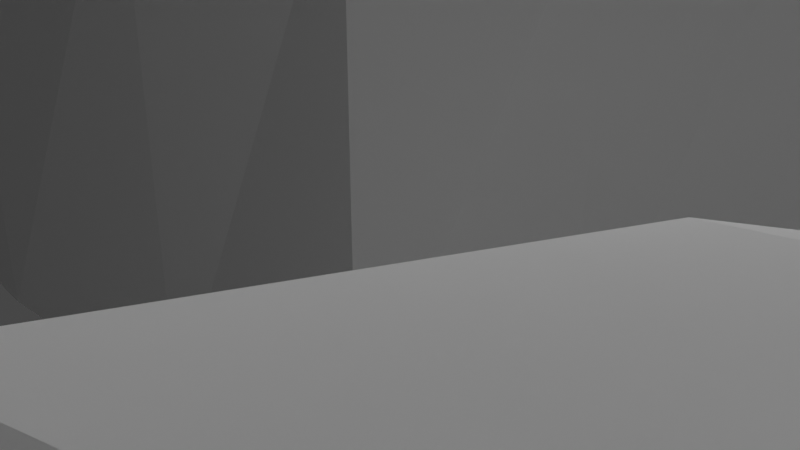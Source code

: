 # Source: 3.blend  (saved by Blender 2.93.21; exported with 4.5.12 LTS)
import bpy
from mathutils import Matrix  # noqa: F401  (used for matrix-valued properties, if any)

bpy.ops.wm.read_factory_settings(use_empty=True)
scene = bpy.context.scene
scene.name = 'Scene'

# ---- collections
col_collection = bpy.data.collections.new('Collection'); scene.collection.children.link(col_collection)

# ---- world
world_world = bpy.data.worlds.new('World'); scene.world = world_world
world_world.use_nodes = True; world_world.node_tree.nodes.clear()
_N = world_world.node_tree.nodes; _L = world_world.node_tree.links
n0 = _N.new('ShaderNodeOutputWorld'); n0.name = 'World Output'; n0.location = (300, 300)
n1 = _N.new('ShaderNodeBackground'); n1.name = 'Background'; n1.location = (10, 300)
n1.inputs[0].default_value = (0.05088, 0.05088, 0.05088, 1.0)
_L.new(n1.outputs[0], n0.inputs[0])
n0.is_active_output = True
world_world.color = (0.05088, 0.05088, 0.05088)
world_world.use_sun_shadow = False
world_world.sun_shadow_jitter_overblur = 0.0

# ---- cameras
cam_camera = bpy.data.cameras.new('Camera')
cam_camera.clip_end = 100.0
cam_camera.ortho_scale = 7.314

# ---- lights
light_light = bpy.data.lights.new('Light', 'POINT')
light_light.transmission_factor = 0.0
light_light.energy = 1000.0
light_light.shadow_soft_size = 0.1
light_light.shadow_maximum_resolution = 0.006
light_light.use_absolute_resolution = True

# ---- meshes
me_plane = bpy.data.meshes.new('Plane')
me_plane.from_pydata([(-3.486, -3.396, 0.8899), (3.407, -3.543, 0.8544), (-3.374, 3.645, 0.8687), (3.518, 3.616, 0.7604), (1.806, -3.762, 0.4813), (1.917, 3.672, 0.7158), (-2.065, 4.106, 0.5353), (-1.963, -3.768, 0.5174), (0.1873, -4.086, 0.7541), (0.04557, 4.054, 0.6361), (-4.087, 1.889, 0.5804), (4.108, 2.027, 0.3885), (2.114, 2.001, 0.0229), (-1.969, 2.049, 0.04031), (-0.05057, 2.09, -0.00964), (-3.978, -1.995, 0.4626), (3.676, -1.983, 0.4994), (2.212, -2.021, 0.1294), (-2.045, -1.903, 0.03548), (-0.09619, -2.099, -0.04474), (4.369, -0.08472, 0.6046), (1.834, -0.02777, -0.1212), (-2.132, 0.07759, 0.03633), (0.1706, -0.03916, -0.008008), (-4.146, -0.05566, 0.6804), (7.048, 2.129, 0.6181), (6.994, 0.2733, 0.5317), (9.784, 2.097, 0.594), (9.965, -0.2658, 0.4827), (12.01, 2.043, 0.5454), (11.8, -0.1381, 0.6592), (9.857, -3.079, 0.5434), (11.78, -2.788, 0.5156), (9.91, -4.607, 0.5195), (12.11, -5.063, 0.4556), (9.922, -11.78, 0.5019), (12.03, -12.17, 0.6507), (6.304, -5.444, 0.6226), (6.409, -11.55, 0.8166), (15.5, -5.54, 0.9017), (15.21, -11.26, 0.9451), (14.01, -5.197, 0.6593), (13.92, -11.89, 0.3963), (8.097, -11.67, 0.6618), (8.097, -5.28, 0.6352), (12.14, -8.647, 0.04563), (9.879, -8.379, -0.09079), (5.8, -8.492, 0.6597), (16.1, -8.657, 0.4513), (14.16, -8.51, 0.0305), (7.99, -8.606, 0.00605), (9.975, -10.35, 0.1079), (6.278, -10.24, 0.4964), (7.987, -10.26, -0.07474), (12.04, -10.17, -0.1069), (15.67, -10.42, 0.6251), (13.97, -10.28, -0.02568), (12.01, -6.643, 0.0663), (16.03, -6.685, 0.487), (14.0, -6.8, -0.1328), (9.952, -6.923, -0.08061), (6.345, -6.765, 0.6984), (7.95, -6.661, -0.1323), (10.38, 3.895, 0.4487), (11.91, 3.544, 0.7146), (10.24, 5.094, 0.6852), (11.84, 4.31, 0.5271), (10.95, 6.132, 0.5009), (11.9, 4.988, 0.6696), (11.75, 6.767, 0.739), (12.44, 5.173, 0.5722), (12.99, 6.69, 0.5108), (13.39, 5.302, 0.7043), (15.04, 6.986, 0.6236), (14.96, 5.15, 0.6257), (18.04, -8.243, 0.5204), (17.56, -7.043, 0.5276), (19.11, -8.234, 0.7178), (18.51, -6.927, 0.5533), (20.09, -7.661, 0.5961), (19.04, -6.92, 0.504), (20.3, -7.016, 0.5255), (19.41, -5.989, 0.6664), (20.78, -5.771, 0.608), (19.16, -5.56, 0.5462), (20.6, -4.156, 0.6661), (19.51, -3.724, 0.5399), (17.24, 6.829, 0.5866), (17.15, 5.273, 0.6135), (18.26, 6.977, 0.585), (17.86, 5.201, 0.6424), (21.11, -0.907, 0.4789), (19.22, -1.2, 0.6144), (19.17, 6.639, 0.5625), (18.62, 5.29, 0.625), (20.24, 6.24, 0.6437), (19.13, 5.007, 0.5136), (20.55, 5.012, 0.6), (19.22, 4.385, 0.6574), (20.79, 4.024, 0.3172), (19.29, 3.49, 0.7107), (20.7, 2.241, 0.9925), (19.43, 2.303, 0.7089), (21.14, 0.7169, 0.5379), (19.29, 0.6407, 0.8195), (24.01, -0.7066, 0.4957), (23.89, 0.8146, 0.7855), (26.9, -1.231, 0.5275), (26.88, 0.7371, 0.529), (28.95, -1.037, 0.4366), (29.21, 0.9063, 0.6471), (27.34, -2.836, 0.6932), (28.49, -2.871, 0.6619), (27.1, -4.283, 0.6146), (28.34, -4.389, 0.8953), (32.07, -1.268, 0.4296), (32.06, 1.307, 0.4943), (42.35, -1.132, 0.5549), (41.99, 1.028, 0.701), (32.61, 3.46, 0.7428), (41.79, 3.331, 0.88), (32.4, -3.316, 0.8922), (41.35, -3.345, 0.9683), (37.05, 1.1, -0.09632), (37.15, -1.255, 0.1061), (37.01, 3.805, 0.6147), (36.91, -4.568, 0.5012), (34.45, 1.18, 0.02913), (34.7, 3.889, 0.5559), (34.42, -1.167, -0.1001), (34.73, -4.138, 0.6129), (39.57, -1.123, 0.00498), (39.55, -4.181, 0.3519), (39.57, 1.164, -0.07836), (39.56, 4.047, 0.592), (37.23, -6.808, 0.5732), (39.27, -6.669, 0.6663), (37.39, -7.055, 0.5449), (39.19, -7.195, 0.6551), (37.14, -7.79, 0.6184), (39.28, -8.059, 0.533), (37.46, -8.339, 0.5823), (39.1, -9.385, 0.6731), (37.18, -9.122, 0.6875), (38.46, -10.33, 0.6096), (36.18, -9.606, 0.5298), (37.1, -11.42, 0.6353), (34.94, -9.68, 0.7547), (35.42, -11.51, 0.4514), (33.54, -9.335, 0.5775), (33.84, -11.33, 0.6931), (30.25, -9.225, 0.6248), (30.26, -11.13, 0.5299), (28.06, -9.268, 0.5932), (28.4, -11.27, 0.5849), (26.17, -9.581, 0.6536), (27.28, -11.1, 0.6315), (24.99, -10.01, 0.6013), (26.25, -11.41, 0.5524), (24.03, -10.88, 0.5009), (25.96, -11.91, 0.7147), (23.82, -11.98, 0.7462), (25.53, -12.45, 0.5223), (23.08, -12.88, 0.39), (26.35, -13.08, 0.5358), (23.89, -19.89, 0.5417), (25.94, -19.9, 0.6554), (28.84, -13.49, 0.9766), (28.52, -19.18, 0.9384), (20.68, -13.5, 0.7048), (21.02, -19.47, 0.9291), (25.93, -16.53, -0.03575), (23.69, -16.41, 0.1029), (29.59, -16.41, 0.7104), (20.17, -16.42, 0.583), (21.9, -19.85, 0.716), (21.92, -13.14, 0.7536), (21.87, -16.51, -0.00966), (27.43, -13.44, 0.5105), (27.5, -19.91, 0.7177), (27.43, -16.47, 0.04857), (26.0, -14.76, 0.04587), (29.0, -14.86, 0.5829), (23.38, -14.7, -0.0281), (20.36, -14.82, 0.6383), (22.0, -14.76, -0.05139), (27.66, -14.63, -0.001223), (23.65, -18.27, -0.06), (20.57, -18.27, 0.4885), (25.84, -18.27, 0.0911), (29.07, -18.27, 0.6114), (22.01, -18.27, -0.08153), (27.67, -18.19, -0.1533), (-4.025, -1.996, 4.525), (-3.556, -3.45, 4.203), (2.041, -3.902, 4.342), (3.306, -3.469, 4.314), (4.243, 2.202, 4.706), (3.445, 3.466, 4.11), (-1.925, 4.014, 4.467), (-3.708, 3.63, 4.243), (-0.1413, -3.922, 4.27), (1.993, 3.839, 4.35), (1.94, 1.927, 5.002), (0.06803, 3.975, 4.393), (-1.885, -3.886, 4.524), (-2.115, 2.032, 5.021), (0.03118, 2.118, 5.077), (-3.983, 2.07, 4.444), (4.179, -0.25, 4.387), (2.066, 0.02961, 5.048), (-2.082, -0.03245, 5.158), (-0.05789, -0.06094, 4.867), (-4.241, 0.07712, 4.383), (3.811, -1.99, 4.36), (1.908, -1.923, 5.093), (-2.044, -1.895, 4.862), (0.166, -2.138, 5.182), (7.053, 0.3738, 4.529), (6.841, 2.162, 4.257), (9.814, -0.2616, 4.482), (10.02, 1.952, 4.55), (11.96, -0.1933, 4.426), (12.0, 1.993, 4.4), (10.24, -2.696, 4.475), (11.52, -2.912, 4.45), (9.596, -4.968, 4.492), (12.26, -4.859, 4.482), (10.03, -11.81, 4.577), (12.0, -12.08, 4.298), (11.94, -6.695, 5.036), (10.14, -10.3, 4.893), (6.212, -10.2, 4.457), (6.546, -11.44, 4.267), (7.933, -11.78, 4.294), (7.999, -5.147, 4.394), (6.517, -5.5, 4.18), (15.91, -6.718, 4.557), (15.41, -5.49, 4.051), (14.14, -5.343, 4.507), (13.93, -11.86, 4.572), (15.16, -11.64, 4.019), (14.07, -6.774, 4.971), (7.874, -10.27, 5.104), (11.94, -10.26, 5.023), (12.13, -8.583, 4.985), (10.21, -6.76, 5.006), (9.903, -8.477, 5.041), (6.294, -6.687, 4.35), (5.997, -8.517, 4.372), (15.6, -10.19, 4.38), (16.18, -8.666, 4.513), (14.08, -10.23, 5.007), (14.08, -8.562, 5.011), (7.875, -6.805, 4.983), (8.08, -8.473, 4.966), (11.77, 3.663, 4.422), (10.16, 4.055, 4.485), (11.77, 4.341, 4.459), (10.61, 4.873, 4.337), (12.07, 4.984, 4.44), (10.55, 6.268, 4.559), (12.48, 5.278, 4.373), (11.9, 6.472, 4.406), (13.21, 5.13, 4.471), (12.94, 6.955, 4.446), (15.23, 5.292, 4.427), (15.02, 6.852, 4.497), (17.95, -8.465, 4.359), (17.77, -6.809, 4.51), (19.27, -8.036, 4.308), (18.4, -7.137, 4.426), (19.93, -7.931, 4.368), (19.13, -6.671, 4.4), (20.59, -6.804, 4.481), (19.12, -6.208, 4.394), (20.48, -5.886, 4.376), (19.35, -5.431, 4.434), (20.86, -3.731, 4.414), (19.34, -3.967, 4.413), (17.08, 5.278, 4.401), (17.12, 7.008, 4.404), (18.02, 5.208, 4.341), (18.16, 6.781, 4.514), (21.12, -1.245, 4.468), (19.31, -1.054, 4.517), (18.51, 5.327, 4.432), (19.32, 6.637, 4.411), (19.04, 4.939, 4.478), (20.15, 6.28, 4.384), (19.2, 4.355, 4.359), (20.79, 5.113, 4.404), (19.31, 3.62, 4.296), (20.72, 3.846, 4.614), (19.49, 2.24, 4.249), (20.54, 2.36, 4.061), (20.93, 0.9492, 4.498), (19.37, 0.5227, 4.153), (23.96, -0.6676, 4.561), (23.99, 0.7712, 4.261), (26.89, -1.196, 4.503), (26.87, 0.8287, 4.537), (29.17, -0.9218, 4.619), (29.16, 0.7136, 4.36), (27.11, -2.969, 4.397), (28.56, -2.981, 4.322), (27.31, -4.166, 4.369), (28.15, -4.258, 4.215), (31.97, -1.26, 4.704), (31.84, 1.404, 4.516), (42.12, -0.9832, 4.569), (42.32, 0.9611, 4.364), (34.66, 1.24, 4.981), (39.62, -1.111, 4.994), (34.46, 3.962, 4.387), (32.78, 3.263, 4.246), (41.48, 3.429, 4.163), (39.45, -4.12, 4.606), (41.51, -3.523, 4.084), (32.75, -3.468, 4.06), (39.52, 1.241, 5.045), (37.01, 1.168, 5.002), (34.52, -1.186, 4.964), (37.06, -1.288, 5.056), (39.57, 4.065, 4.451), (37.04, 3.645, 4.42), (34.39, -3.872, 4.431), (37.01, -4.712, 4.532), (37.35, -6.686, 4.406), (39.14, -6.712, 4.412), (37.05, -7.075, 4.433), (39.43, -7.181, 4.38), (37.52, -7.644, 4.484), (39.08, -8.13, 4.48), (37.2, -8.502, 4.484), (39.31, -9.282, 4.347), (37.15, -8.991, 4.289), (38.39, -10.61, 4.519), (36.14, -9.571, 4.484), (37.25, -11.24, 4.446), (34.96, -9.617, 4.461), (35.43, -11.48, 4.43), (33.58, -9.554, 4.315), (33.65, -11.32, 4.409), (30.3, -9.136, 4.447), (30.24, -11.17, 4.585), (28.0, -9.282, 4.401), (28.45, -11.13, 4.349), (26.45, -9.536, 4.409), (27.09, -11.33, 4.438), (24.94, -9.875, 4.412), (26.34, -11.45, 4.448), (24.08, -10.98, 4.509), (25.66, -11.72, 4.319), (23.68, -11.99, 4.433), (25.93, -12.65, 4.523), (23.21, -12.76, 4.43), (26.08, -13.13, 4.545), (23.75, -19.87, 4.514), (25.87, -19.98, 4.222), (26.0, -14.92, 4.999), (23.8, -18.19, 5.041), (29.27, -14.79, 4.532), (28.68, -13.64, 3.967), (27.59, -13.18, 4.617), (27.48, -19.72, 4.494), (28.62, -19.48, 4.351), (20.64, -18.18, 4.478), (20.64, -19.45, 4.143), (22.14, -19.95, 4.268), (21.87, -13.2, 4.452), (20.74, -13.55, 4.212), (25.87, -18.28, 5.207), (25.85, -16.54, 4.918), (23.52, -14.51, 5.138), (23.51, -16.6, 5.018), (29.12, -18.06, 4.511), (29.35, -16.67, 4.293), (20.28, -14.72, 4.388), (20.19, -16.53, 4.474), (22.0, -16.43, 4.899), (27.72, -16.39, 5.211), (21.82, -18.27, 5.099), (21.86, -14.86, 5.065), (27.48, -14.71, 4.904), (27.54, -18.3, 4.851)], [], [(12, 5, 3, 11), (14, 9, 5, 12), (10, 2, 6, 13), (13, 6, 9, 14), (22, 13, 14, 23), (24, 10, 13, 22), (23, 14, 12, 21), (21, 12, 11, 20), (4, 17, 16, 1), (8, 19, 17, 4), (0, 15, 18, 7), (7, 18, 19, 8), (17, 21, 20, 16), (19, 23, 21, 17), (15, 24, 22, 18), (18, 22, 23, 19), (11, 25, 26, 20), (25, 27, 28, 26), (27, 29, 30, 28), (30, 32, 31, 28), (32, 34, 33, 31), (54, 36, 35, 51), (62, 61, 37, 44), (56, 55, 40, 42), (54, 56, 42, 36), (60, 62, 44, 33), (51, 53, 50, 46), (57, 59, 49, 45), (59, 58, 48, 49), (53, 52, 47, 50), (57, 45, 46, 60), (43, 38, 52, 53), (35, 43, 53, 51), (45, 49, 56, 54), (49, 48, 55, 56), (45, 54, 51, 46), (34, 57, 60, 33), (41, 39, 58, 59), (34, 41, 59, 57), (46, 50, 62, 60), (50, 47, 61, 62), (27, 63, 64, 29), (63, 65, 66, 64), (65, 67, 68, 66), (67, 69, 70, 68), (69, 71, 72, 70), (71, 73, 74, 72), (58, 76, 75, 48), (76, 78, 77, 75), (78, 80, 79, 77), (80, 82, 81, 79), (82, 84, 83, 81), (84, 86, 85, 83), (73, 87, 88, 74), (87, 89, 90, 88), (86, 92, 91, 85), (89, 93, 94, 90), (93, 95, 96, 94), (95, 97, 98, 96), (97, 99, 100, 98), (99, 101, 102, 100), (92, 104, 103, 91), (103, 106, 105, 91), (106, 108, 107, 105), (108, 110, 109, 107), (109, 112, 111, 107), (112, 114, 113, 111), (110, 116, 115, 109), (133, 118, 117, 131), (133, 134, 120, 118), (129, 130, 121, 115), (131, 132, 126, 124), (127, 128, 125, 123), (127, 123, 124, 129), (116, 127, 129, 115), (116, 119, 128, 127), (124, 126, 130, 129), (117, 122, 132, 131), (123, 125, 134, 133), (123, 133, 131, 124), (132, 136, 135, 126), (136, 138, 137, 135), (138, 140, 139, 137), (140, 142, 141, 139), (142, 144, 143, 141), (144, 146, 145, 143), (146, 148, 147, 145), (148, 150, 149, 147), (150, 152, 151, 149), (152, 154, 153, 151), (154, 156, 155, 153), (156, 158, 157, 155), (158, 160, 159, 157), (160, 162, 161, 159), (162, 164, 163, 161), (189, 166, 165, 187), (192, 190, 168, 179), (185, 184, 169, 176), (191, 188, 174, 177), (186, 182, 173, 180), (181, 171, 172, 183), (187, 191, 177, 172), (183, 185, 176, 163), (181, 186, 180, 171), (189, 192, 179, 166), (164, 178, 186, 181), (172, 177, 185, 183), (164, 181, 183, 163), (178, 167, 182, 186), (177, 174, 184, 185), (171, 180, 192, 189), (165, 175, 191, 187), (175, 170, 188, 191), (180, 173, 190, 192), (171, 189, 187, 172), (203, 197, 198, 202), (207, 203, 202, 204), (208, 206, 199, 200), (206, 207, 204, 199), (211, 212, 207, 206), (213, 211, 206, 208), (212, 210, 203, 207), (210, 209, 197, 203), (195, 196, 214, 215), (201, 195, 215, 217), (194, 205, 216, 193), (205, 201, 217, 216), (215, 214, 209, 210), (217, 215, 210, 212), (193, 216, 211, 213), (216, 217, 212, 211), (197, 209, 218, 219), (219, 218, 220, 221), (221, 220, 222, 223), (222, 220, 224, 225), (225, 224, 226, 227), (244, 231, 228, 229), (254, 235, 236, 248), (252, 240, 241, 250), (244, 229, 240, 252), (246, 226, 235, 254), (231, 247, 255, 243), (230, 245, 253, 242), (242, 253, 251, 237), (243, 255, 249, 232), (230, 246, 247, 245), (234, 243, 232, 233), (228, 231, 243, 234), (245, 244, 252, 253), (253, 252, 250, 251), (245, 247, 231, 244), (227, 226, 246, 230), (239, 242, 237, 238), (227, 230, 242, 239), (247, 246, 254, 255), (255, 254, 248, 249), (221, 223, 256, 257), (257, 256, 258, 259), (259, 258, 260, 261), (261, 260, 262, 263), (263, 262, 264, 265), (265, 264, 266, 267), (237, 251, 268, 269), (269, 268, 270, 271), (271, 270, 272, 273), (273, 272, 274, 275), (275, 274, 276, 277), (277, 276, 278, 279), (267, 266, 280, 281), (281, 280, 282, 283), (279, 278, 284, 285), (283, 282, 286, 287), (287, 286, 288, 289), (289, 288, 290, 291), (291, 290, 292, 293), (293, 292, 294, 295), (285, 284, 296, 297), (296, 284, 298, 299), (299, 298, 300, 301), (301, 300, 302, 303), (302, 300, 304, 305), (305, 304, 306, 307), (303, 302, 308, 309), (320, 313, 310, 311), (320, 311, 316, 324), (322, 308, 319, 326), (313, 323, 327, 317), (312, 321, 325, 314), (312, 322, 323, 321), (309, 308, 322, 312), (309, 312, 314, 315), (323, 322, 326, 327), (310, 313, 317, 318), (321, 320, 324, 325), (321, 323, 313, 320), (317, 327, 328, 329), (329, 328, 330, 331), (331, 330, 332, 333), (333, 332, 334, 335), (335, 334, 336, 337), (337, 336, 338, 339), (339, 338, 340, 341), (341, 340, 342, 343), (343, 342, 344, 345), (345, 344, 346, 347), (347, 346, 348, 349), (349, 348, 350, 351), (351, 350, 352, 353), (353, 352, 354, 355), (355, 354, 356, 357), (372, 361, 358, 359), (385, 365, 366, 376), (383, 370, 371, 378), (382, 380, 379, 367), (384, 381, 377, 362), (360, 374, 375, 373), (361, 375, 380, 382), (374, 356, 370, 383), (360, 373, 381, 384), (372, 359, 365, 385), (357, 360, 384, 364), (375, 374, 383, 380), (357, 356, 374, 360), (364, 384, 362, 363), (380, 383, 378, 379), (373, 372, 385, 381), (358, 361, 382, 369), (369, 382, 367, 368), (381, 385, 376, 377), (373, 375, 361, 372), (115, 121, 319, 308), (74, 88, 280, 266), (153, 155, 348, 346), (174, 188, 367, 379), (89, 87, 281, 283), (156, 154, 347, 349), (134, 125, 325, 324), (25, 11, 197, 219), (88, 90, 282, 280), (130, 126, 327, 326), (168, 190, 376, 366), (20, 26, 218, 209), (155, 157, 350, 348), (92, 86, 279, 285), (158, 156, 349, 351), (27, 25, 219, 221), (85, 91, 284, 278), (37, 61, 248, 236), (26, 28, 220, 218), (157, 159, 352, 350), (30, 29, 223, 222), (90, 94, 286, 282), (160, 158, 351, 353), (125, 128, 314, 325), (93, 89, 283, 287), (159, 161, 354, 352), (121, 130, 326, 319), (94, 96, 288, 286), (162, 160, 353, 355), (32, 30, 222, 225), (95, 93, 287, 289), (28, 31, 224, 220), (164, 162, 355, 357), (15, 0, 194, 193), (96, 98, 290, 288), (161, 163, 356, 354), (4, 1, 196, 195), (63, 27, 221, 257), (34, 32, 225, 227), (97, 95, 289, 291), (165, 166, 359, 358), (11, 3, 198, 197), (29, 64, 256, 223), (31, 33, 226, 224), (6, 2, 200, 199), (35, 36, 229, 228), (98, 100, 292, 290), (8, 4, 195, 201), (64, 66, 258, 256), (120, 134, 324, 316), (99, 97, 291, 293), (182, 167, 363, 362), (3, 5, 202, 198), (65, 63, 257, 259), (178, 164, 357, 364), (52, 38, 233, 232), (101, 99, 293, 295), (179, 168, 366, 365), (9, 6, 199, 204), (66, 68, 260, 258), (43, 35, 228, 234), (100, 102, 294, 292), (188, 170, 368, 367), (0, 7, 205, 194), (67, 65, 259, 261), (44, 37, 236, 235), (175, 165, 358, 369), (136, 132, 317, 329), (58, 39, 238, 237), (104, 92, 285, 297), (176, 169, 371, 370), (7, 8, 201, 205), (68, 70, 262, 260), (126, 135, 328, 327), (41, 34, 227, 239), (5, 9, 204, 202), (69, 67, 261, 263), (42, 40, 241, 240), (138, 136, 329, 331), (39, 41, 239, 238), (106, 103, 296, 299), (190, 173, 377, 376), (2, 10, 208, 200), (70, 72, 264, 262), (135, 137, 330, 328), (36, 42, 240, 229), (91, 105, 298, 284), (184, 174, 379, 378), (71, 69, 263, 265), (140, 138, 331, 333), (38, 43, 234, 233), (108, 106, 299, 301), (73, 71, 265, 267), (137, 139, 332, 330), (33, 44, 235, 226), (105, 107, 300, 298), (72, 74, 266, 264), (170, 175, 369, 368), (139, 141, 334, 332), (110, 108, 301, 303), (163, 176, 370, 356), (76, 58, 237, 269), (142, 140, 333, 335), (48, 75, 268, 251), (61, 47, 249, 248), (141, 143, 336, 334), (55, 48, 251, 250), (112, 109, 302, 305), (24, 15, 193, 213), (75, 77, 270, 268), (144, 142, 335, 337), (107, 111, 304, 300), (167, 178, 364, 363), (1, 16, 214, 196), (78, 76, 269, 271), (113, 114, 307, 306), (166, 179, 365, 359), (143, 145, 338, 336), (114, 112, 305, 307), (77, 79, 272, 270), (146, 144, 337, 339), (111, 113, 306, 304), (80, 78, 271, 273), (145, 147, 340, 338), (116, 110, 303, 309), (79, 81, 274, 272), (148, 146, 339, 341), (109, 115, 308, 302), (173, 182, 362, 377), (82, 80, 273, 275), (117, 118, 311, 310), (150, 148, 341, 343), (47, 52, 232, 249), (169, 184, 378, 371), (16, 20, 209, 214), (81, 83, 276, 274), (147, 149, 342, 340), (84, 82, 275, 277), (128, 119, 315, 314), (152, 150, 343, 345), (40, 55, 250, 241), (119, 116, 309, 315), (86, 84, 277, 279), (149, 151, 344, 342), (118, 120, 316, 311), (10, 24, 213, 208), (83, 85, 278, 276), (132, 122, 318, 317), (154, 152, 345, 347), (122, 117, 310, 318), (87, 73, 267, 281), (151, 153, 346, 344)])
_uv = me_plane.uv_layers.new(name='UVMap')
_uv.uv.foreach_set('vector', [0.748, 0.7459, 0.748, 1.0, 1.0, 1.0, 1.0, 0.7459, 0.501, 0.7459, 0.501, 1.0, 0.748, 1.0, 0.748, 0.7459, 0.0, 0.7459, 0.0, 1.0, 0.2541, 1.0, 0.2541, 0.7459, 0.2541, 0.7459, 0.2541, 1.0, 0.501, 1.0, 0.501, 0.7459, 0.2541, 0.4993, 0.2541, 0.7459, 0.501, 0.7459, 0.501, 0.4993, 0.0, 0.4993, 0.0, 0.7459, 0.2541, 0.7459, 0.2541, 0.4993, 0.501, 0.4993, 0.501, 0.7459, 0.748, 0.7459, 0.748, 0.4993, 0.748, 0.4993, 0.748, 0.7459, 1.0, 0.7459, 1.0, 0.4993, 0.748, 0.0, 0.748, 0.2527, 1.0, 0.2527, 1.0, 0.0, 0.501, 0.0, 0.501, 0.2527, 0.748, 0.2527, 0.748, 0.0, 0.0, 0.0, 0.0, 0.2527, 0.2541, 0.2527, 0.2541, 0.0, 0.2541, 0.0, 0.2541, 0.2527, 0.501, 0.2527, 0.501, 0.0, 0.748, 0.2527, 0.748, 0.4993, 1.0, 0.4993, 1.0, 0.2527, 0.501, 0.2527, 0.501, 0.4993, 0.748, 0.4993, 0.748, 0.2527, 0.0, 0.2527, 0.0, 0.4993, 0.2541, 0.4993, 0.2541, 0.2527, 0.2541, 0.2527, 0.2541, 0.4993, 0.501, 0.4993, 0.501, 0.2527, 1.0, 0.7459, 1.0, 0.7459, 1.0, 0.4993, 1.0, 0.4993, 1.0, 0.7459, 1.0, 0.7459, 1.0, 0.4993, 1.0, 0.4993, 1.0, 0.7459, 1.0, 0.7459, 1.0, 0.4993, 1.0, 0.4993, 1.0, 0.4993, 1.0, 0.4993, 1.0, 0.4993, 1.0, 0.4993, 1.0, 0.4993, 1.0, 0.4993, 1.0, 0.4993, 1.0, 0.4993, 1.0, 0.4993, 1.0, 0.4993, 1.0, 0.4993, 1.0, 0.4993, 1.0, 0.4993, 1.0, 0.4993, 1.0, 0.4993, 1.0, 0.4993, 1.0, 0.4993, 1.0, 0.4993, 1.0, 0.4993, 1.0, 0.4993, 1.0, 0.4993, 1.0, 0.4993, 1.0, 0.4993, 1.0, 0.4993, 1.0, 0.4993, 1.0, 0.4993, 1.0, 0.4993, 1.0, 0.4993, 1.0, 0.4993, 1.0, 0.4993, 1.0, 0.4993, 1.0, 0.4993, 1.0, 0.4993, 1.0, 0.4993, 1.0, 0.4993, 1.0, 0.4993, 1.0, 0.4993, 1.0, 0.4993, 1.0, 0.4993, 1.0, 0.4993, 1.0, 0.4993, 1.0, 0.4993, 1.0, 0.4993, 1.0, 0.4993, 1.0, 0.4993, 1.0, 0.4993, 1.0, 0.4993, 1.0, 0.4993, 1.0, 0.4993, 1.0, 0.4993, 1.0, 0.4993, 1.0, 0.4993, 1.0, 0.4993, 1.0, 0.4993, 1.0, 0.4993, 1.0, 0.4993, 1.0, 0.4993, 1.0, 0.4993, 1.0, 0.4993, 1.0, 0.4993, 1.0, 0.4993, 1.0, 0.4993, 1.0, 0.4993, 1.0, 0.4993, 1.0, 0.4993, 1.0, 0.4993, 1.0, 0.4993, 1.0, 0.4993, 1.0, 0.4993, 1.0, 0.4993, 1.0, 0.4993, 1.0, 0.4993, 1.0, 0.4993, 1.0, 0.4993, 1.0, 0.4993, 1.0, 0.4993, 1.0, 0.4993, 1.0, 0.4993, 1.0, 0.4993, 1.0, 0.4993, 1.0, 0.4993, 1.0, 0.4993, 1.0, 0.4993, 1.0, 0.4993, 1.0, 0.4993, 1.0, 0.4993, 1.0, 0.4993, 1.0, 0.4993, 1.0, 0.7459, 1.0, 0.7459, 1.0, 0.7459, 1.0, 0.7459, 1.0, 0.7459, 1.0, 0.7459, 1.0, 0.7459, 1.0, 0.7459, 1.0, 0.7459, 1.0, 0.7459, 1.0, 0.7459, 1.0, 0.7459, 1.0, 0.7459, 1.0, 0.7459, 1.0, 0.7459, 1.0, 0.7459, 1.0, 0.7459, 1.0, 0.7459, 1.0, 0.7459, 1.0, 0.7459, 1.0, 0.7459, 1.0, 0.7459, 1.0, 0.7459, 1.0, 0.7459, 1.0, 0.4993, 1.0, 0.4993, 1.0, 0.4993, 1.0, 0.4993, 1.0, 0.4993, 1.0, 0.4993, 1.0, 0.4993, 1.0, 0.4993, 1.0, 0.4993, 1.0, 0.4993, 1.0, 0.4993, 1.0, 0.4993, 1.0, 0.4993, 1.0, 0.4993, 1.0, 0.4993, 1.0, 0.4993, 1.0, 0.4993, 1.0, 0.4993, 1.0, 0.4993, 1.0, 0.4993, 1.0, 0.4993, 1.0, 0.4993, 1.0, 0.4993, 1.0, 0.4993, 1.0, 0.7459, 1.0, 0.7459, 1.0, 0.7459, 1.0, 0.7459, 1.0, 0.7459, 1.0, 0.7459, 1.0, 0.7459, 1.0, 0.7459, 1.0, 0.4993, 1.0, 0.4993, 1.0, 0.4993, 1.0, 0.4993, 1.0, 0.7459, 1.0, 0.7459, 1.0, 0.7459, 1.0, 0.7459, 1.0, 0.7459, 1.0, 0.7459, 1.0, 0.7459, 1.0, 0.7459, 1.0, 0.7459, 1.0, 0.7459, 1.0, 0.7459, 1.0, 0.7459, 1.0, 0.7459, 1.0, 0.7459, 1.0, 0.7459, 1.0, 0.7459, 1.0, 0.7459, 1.0, 0.7459, 1.0, 0.7459, 1.0, 0.7459, 1.0, 0.4993, 1.0, 0.4993, 1.0, 0.4993, 1.0, 0.4993, 1.0, 0.4993, 1.0, 0.4993, 1.0, 0.4993, 1.0, 0.4993, 1.0, 0.4993, 1.0, 0.4993, 1.0, 0.4993, 1.0, 0.4993, 1.0, 0.4993, 1.0, 0.4993, 1.0, 0.4993, 1.0, 0.4993, 1.0, 0.4993, 1.0, 0.4993, 1.0, 0.4993, 1.0, 0.4993, 1.0, 0.4993, 1.0, 0.4993, 1.0, 0.4993, 1.0, 0.4993, 1.0, 0.4993, 1.0, 0.4993, 1.0, 0.4993, 1.0, 0.4993, 1.0, 0.4993, 1.0, 0.4993, 1.0, 0.4993, 1.0, 0.4993, 1.0, 0.4993, 1.0, 0.4993, 1.0, 0.4993, 1.0, 0.4993, 1.0, 0.4993, 1.0, 0.4993, 1.0, 0.4993, 1.0, 0.4993, 1.0, 0.4993, 1.0, 0.4993, 1.0, 0.4993, 1.0, 0.4993, 1.0, 0.4993, 1.0, 0.4993, 1.0, 0.4993, 1.0, 0.4993, 1.0, 0.4993, 1.0, 0.4993, 1.0, 0.4993, 1.0, 0.4993, 1.0, 0.4993, 1.0, 0.4993, 1.0, 0.4993, 1.0, 0.4993, 1.0, 0.4993, 1.0, 0.4993, 1.0, 0.4993, 1.0, 0.4993, 1.0, 0.4993, 1.0, 0.4993, 1.0, 0.4993, 1.0, 0.4993, 1.0, 0.4993, 1.0, 0.4993, 1.0, 0.4993, 1.0, 0.4993, 1.0, 0.4993, 1.0, 0.4993, 1.0, 0.4993, 1.0, 0.4993, 1.0, 0.4993, 1.0, 0.4993, 1.0, 0.4993, 1.0, 0.4993, 1.0, 0.4993, 1.0, 0.4993, 1.0, 0.4993, 1.0, 0.4993, 1.0, 0.4993, 1.0, 0.4993, 1.0, 0.4993, 1.0, 0.4993, 1.0, 0.4993, 1.0, 0.4993, 1.0, 0.4993, 1.0, 0.4993, 1.0, 0.4993, 1.0, 0.4993, 1.0, 0.4993, 1.0, 0.4993, 1.0, 0.4993, 1.0, 0.4993, 1.0, 0.4993, 1.0, 0.4993, 1.0, 0.4993, 1.0, 0.4993, 1.0, 0.4993, 1.0, 0.4993, 1.0, 0.4993, 1.0, 0.4993, 1.0, 0.4993, 1.0, 0.4993, 1.0, 0.4993, 1.0, 0.4993, 1.0, 0.4993, 1.0, 0.4993, 1.0, 0.4993, 1.0, 0.4993, 1.0, 0.4993, 1.0, 0.4993, 1.0, 0.4993, 1.0, 0.4993, 1.0, 0.4993, 1.0, 0.4993, 1.0, 0.4993, 1.0, 0.4993, 1.0, 0.4993, 1.0, 0.4993, 1.0, 0.4993, 1.0, 0.4993, 1.0, 0.4993, 1.0, 0.4993, 1.0, 0.4993, 1.0, 0.4993, 1.0, 0.4993, 1.0, 0.4993, 1.0, 0.4993, 1.0, 0.4993, 1.0, 0.4993, 1.0, 0.4993, 1.0, 0.4993, 1.0, 0.4993, 1.0, 0.4993, 1.0, 0.4993, 1.0, 0.4993, 1.0, 0.4993, 1.0, 0.4993, 1.0, 0.4993, 1.0, 0.4993, 1.0, 0.4993, 1.0, 0.4993, 1.0, 0.4993, 1.0, 0.4993, 1.0, 0.4993, 1.0, 0.4993, 1.0, 0.4993, 1.0, 0.4993, 1.0, 0.4993, 1.0, 0.4993, 1.0, 0.4993, 1.0, 0.4993, 1.0, 0.4993, 1.0, 0.4993, 1.0, 0.4993, 1.0, 0.4993, 1.0, 0.4993, 1.0, 0.4993, 1.0, 0.4993, 1.0, 0.4993, 1.0, 0.4993, 1.0, 0.4993, 1.0, 0.4993, 1.0, 0.4993, 1.0, 0.4993, 1.0, 0.4993, 1.0, 0.4993, 1.0, 0.4993, 1.0, 0.4993, 1.0, 0.4993, 1.0, 0.4993, 1.0, 0.4993, 1.0, 0.4993, 1.0, 0.4993, 1.0, 0.4993, 1.0, 0.4993, 1.0, 0.4993, 1.0, 0.4993, 1.0, 0.4993, 1.0, 0.4993, 1.0, 0.4993, 1.0, 0.4993, 1.0, 0.4993, 1.0, 0.4993, 1.0, 0.4993, 1.0, 0.4993, 1.0, 0.4993, 1.0, 0.4993, 1.0, 0.4993, 1.0, 0.4993, 1.0, 0.4993, 1.0, 0.4993, 1.0, 0.4993, 1.0, 0.4993, 1.0, 0.4993, 1.0, 0.4993, 1.0, 0.4993, 1.0, 0.4993, 1.0, 0.4993, 1.0, 0.4993, 1.0, 0.4993, 1.0, 0.4993, 1.0, 0.4993, 1.0, 0.4993, 1.0, 0.4993, 1.0, 0.4993, 1.0, 0.4993, 1.0, 0.4993, 1.0, 0.4993, 1.0, 0.4993, 1.0, 0.4993, 1.0, 0.4993, 1.0, 0.4993, 1.0, 0.4993, 1.0, 0.4993, 0.748, 0.7459, 1.0, 0.7459, 1.0, 1.0, 0.748, 1.0, 0.501, 0.7459, 0.748, 0.7459, 0.748, 1.0, 0.501, 1.0, 0.0, 0.7459, 0.2541, 0.7459, 0.2541, 1.0, 0.0, 1.0, 0.2541, 0.7459, 0.501, 0.7459, 0.501, 1.0, 0.2541, 1.0, 0.2541, 0.4993, 0.501, 0.4993, 0.501, 0.7459, 0.2541, 0.7459, 0.0, 0.4993, 0.2541, 0.4993, 0.2541, 0.7459, 0.0, 0.7459, 0.501, 0.4993, 0.748, 0.4993, 0.748, 0.7459, 0.501, 0.7459, 0.748, 0.4993, 1.0, 0.4993, 1.0, 0.7459, 0.748, 0.7459, 0.748, 0.0, 1.0, 0.0, 1.0, 0.2527, 0.748, 0.2527, 0.501, 0.0, 0.748, 0.0, 0.748, 0.2527, 0.501, 0.2527, 0.0, 0.0, 0.2541, 0.0, 0.2541, 0.2527, 0.0, 0.2527, 0.2541, 0.0, 0.501, 0.0, 0.501, 0.2527, 0.2541, 0.2527, 0.748, 0.2527, 1.0, 0.2527, 1.0, 0.4993, 0.748, 0.4993, 0.501, 0.2527, 0.748, 0.2527, 0.748, 0.4993, 0.501, 0.4993, 0.0, 0.2527, 0.2541, 0.2527, 0.2541, 0.4993, 0.0, 0.4993, 0.2541, 0.2527, 0.501, 0.2527, 0.501, 0.4993, 0.2541, 0.4993, 1.0, 0.7459, 1.0, 0.4993, 1.0, 0.4993, 1.0, 0.7459, 1.0, 0.7459, 1.0, 0.4993, 1.0, 0.4993, 1.0, 0.7459, 1.0, 0.7459, 1.0, 0.4993, 1.0, 0.4993, 1.0, 0.7459, 1.0, 0.4993, 1.0, 0.4993, 1.0, 0.4993, 1.0, 0.4993, 1.0, 0.4993, 1.0, 0.4993, 1.0, 0.4993, 1.0, 0.4993, 1.0, 0.4993, 1.0, 0.4993, 1.0, 0.4993, 1.0, 0.4993, 1.0, 0.4993, 1.0, 0.4993, 1.0, 0.4993, 1.0, 0.4993, 1.0, 0.4993, 1.0, 0.4993, 1.0, 0.4993, 1.0, 0.4993, 1.0, 0.4993, 1.0, 0.4993, 1.0, 0.4993, 1.0, 0.4993, 1.0, 0.4993, 1.0, 0.4993, 1.0, 0.4993, 1.0, 0.4993, 1.0, 0.4993, 1.0, 0.4993, 1.0, 0.4993, 1.0, 0.4993, 1.0, 0.4993, 1.0, 0.4993, 1.0, 0.4993, 1.0, 0.4993, 1.0, 0.4993, 1.0, 0.4993, 1.0, 0.4993, 1.0, 0.4993, 1.0, 0.4993, 1.0, 0.4993, 1.0, 0.4993, 1.0, 0.4993, 1.0, 0.4993, 1.0, 0.4993, 1.0, 0.4993, 1.0, 0.4993, 1.0, 0.4993, 1.0, 0.4993, 1.0, 0.4993, 1.0, 0.4993, 1.0, 0.4993, 1.0, 0.4993, 1.0, 0.4993, 1.0, 0.4993, 1.0, 0.4993, 1.0, 0.4993, 1.0, 0.4993, 1.0, 0.4993, 1.0, 0.4993, 1.0, 0.4993, 1.0, 0.4993, 1.0, 0.4993, 1.0, 0.4993, 1.0, 0.4993, 1.0, 0.4993, 1.0, 0.4993, 1.0, 0.4993, 1.0, 0.4993, 1.0, 0.4993, 1.0, 0.4993, 1.0, 0.4993, 1.0, 0.4993, 1.0, 0.4993, 1.0, 0.4993, 1.0, 0.4993, 1.0, 0.4993, 1.0, 0.4993, 1.0, 0.4993, 1.0, 0.4993, 1.0, 0.4993, 1.0, 0.4993, 1.0, 0.4993, 1.0, 0.4993, 1.0, 0.4993, 1.0, 0.4993, 1.0, 0.4993, 1.0, 0.7459, 1.0, 0.7459, 1.0, 0.7459, 1.0, 0.7459, 1.0, 0.7459, 1.0, 0.7459, 1.0, 0.7459, 1.0, 0.7459, 1.0, 0.7459, 1.0, 0.7459, 1.0, 0.7459, 1.0, 0.7459, 1.0, 0.7459, 1.0, 0.7459, 1.0, 0.7459, 1.0, 0.7459, 1.0, 0.7459, 1.0, 0.7459, 1.0, 0.7459, 1.0, 0.7459, 1.0, 0.7459, 1.0, 0.7459, 1.0, 0.7459, 1.0, 0.7459, 1.0, 0.4993, 1.0, 0.4993, 1.0, 0.4993, 1.0, 0.4993, 1.0, 0.4993, 1.0, 0.4993, 1.0, 0.4993, 1.0, 0.4993, 1.0, 0.4993, 1.0, 0.4993, 1.0, 0.4993, 1.0, 0.4993, 1.0, 0.4993, 1.0, 0.4993, 1.0, 0.4993, 1.0, 0.4993, 1.0, 0.4993, 1.0, 0.4993, 1.0, 0.4993, 1.0, 0.4993, 1.0, 0.4993, 1.0, 0.4993, 1.0, 0.4993, 1.0, 0.4993, 1.0, 0.7459, 1.0, 0.7459, 1.0, 0.7459, 1.0, 0.7459, 1.0, 0.7459, 1.0, 0.7459, 1.0, 0.7459, 1.0, 0.7459, 1.0, 0.4993, 1.0, 0.4993, 1.0, 0.4993, 1.0, 0.4993, 1.0, 0.7459, 1.0, 0.7459, 1.0, 0.7459, 1.0, 0.7459, 1.0, 0.7459, 1.0, 0.7459, 1.0, 0.7459, 1.0, 0.7459, 1.0, 0.7459, 1.0, 0.7459, 1.0, 0.7459, 1.0, 0.7459, 1.0, 0.7459, 1.0, 0.7459, 1.0, 0.7459, 1.0, 0.7459, 1.0, 0.7459, 1.0, 0.7459, 1.0, 0.7459, 1.0, 0.7459, 1.0, 0.4993, 1.0, 0.4993, 1.0, 0.4993, 1.0, 0.4993, 1.0, 0.4993, 1.0, 0.4993, 1.0, 0.4993, 1.0, 0.4993, 1.0, 0.4993, 1.0, 0.4993, 1.0, 0.4993, 1.0, 0.4993, 1.0, 0.4993, 1.0, 0.4993, 1.0, 0.4993, 1.0, 0.4993, 1.0, 0.4993, 1.0, 0.4993, 1.0, 0.4993, 1.0, 0.4993, 1.0, 0.4993, 1.0, 0.4993, 1.0, 0.4993, 1.0, 0.4993, 1.0, 0.4993, 1.0, 0.4993, 1.0, 0.4993, 1.0, 0.4993, 1.0, 0.4993, 1.0, 0.4993, 1.0, 0.4993, 1.0, 0.4993, 1.0, 0.4993, 1.0, 0.4993, 1.0, 0.4993, 1.0, 0.4993, 1.0, 0.4993, 1.0, 0.4993, 1.0, 0.4993, 1.0, 0.4993, 1.0, 0.4993, 1.0, 0.4993, 1.0, 0.4993, 1.0, 0.4993, 1.0, 0.4993, 1.0, 0.4993, 1.0, 0.4993, 1.0, 0.4993, 1.0, 0.4993, 1.0, 0.4993, 1.0, 0.4993, 1.0, 0.4993, 1.0, 0.4993, 1.0, 0.4993, 1.0, 0.4993, 1.0, 0.4993, 1.0, 0.4993, 1.0, 0.4993, 1.0, 0.4993, 1.0, 0.4993, 1.0, 0.4993, 1.0, 0.4993, 1.0, 0.4993, 1.0, 0.4993, 1.0, 0.4993, 1.0, 0.4993, 1.0, 0.4993, 1.0, 0.4993, 1.0, 0.4993, 1.0, 0.4993, 1.0, 0.4993, 1.0, 0.4993, 1.0, 0.4993, 1.0, 0.4993, 1.0, 0.4993, 1.0, 0.4993, 1.0, 0.4993, 1.0, 0.4993, 1.0, 0.4993, 1.0, 0.4993, 1.0, 0.4993, 1.0, 0.4993, 1.0, 0.4993, 1.0, 0.4993, 1.0, 0.4993, 1.0, 0.4993, 1.0, 0.4993, 1.0, 0.4993, 1.0, 0.4993, 1.0, 0.4993, 1.0, 0.4993, 1.0, 0.4993, 1.0, 0.4993, 1.0, 0.4993, 1.0, 0.4993, 1.0, 0.4993, 1.0, 0.4993, 1.0, 0.4993, 1.0, 0.4993, 1.0, 0.4993, 1.0, 0.4993, 1.0, 0.4993, 1.0, 0.4993, 1.0, 0.4993, 1.0, 0.4993, 1.0, 0.4993, 1.0, 0.4993, 1.0, 0.4993, 1.0, 0.4993, 1.0, 0.4993, 1.0, 0.4993, 1.0, 0.4993, 1.0, 0.4993, 1.0, 0.4993, 1.0, 0.4993, 1.0, 0.4993, 1.0, 0.4993, 1.0, 0.4993, 1.0, 0.4993, 1.0, 0.4993, 1.0, 0.4993, 1.0, 0.4993, 1.0, 0.4993, 1.0, 0.4993, 1.0, 0.4993, 1.0, 0.4993, 1.0, 0.4993, 1.0, 0.4993, 1.0, 0.4993, 1.0, 0.4993, 1.0, 0.4993, 1.0, 0.4993, 1.0, 0.4993, 1.0, 0.4993, 1.0, 0.4993, 1.0, 0.4993, 1.0, 0.4993, 1.0, 0.4993, 1.0, 0.4993, 1.0, 0.4993, 1.0, 0.4993, 1.0, 0.4993, 1.0, 0.4993, 1.0, 0.4993, 1.0, 0.4993, 1.0, 0.4993, 1.0, 0.4993, 1.0, 0.4993, 1.0, 0.4993, 1.0, 0.4993, 1.0, 0.4993, 1.0, 0.4993, 1.0, 0.4993, 1.0, 0.4993, 1.0, 0.4993, 1.0, 0.4993, 1.0, 0.4993, 1.0, 0.4993, 1.0, 0.4993, 1.0, 0.4993, 1.0, 0.4993, 1.0, 0.4993, 1.0, 0.4993, 1.0, 0.4993, 1.0, 0.4993, 1.0, 0.4993, 1.0, 0.4993, 1.0, 0.4993, 1.0, 0.4993, 1.0, 0.4993, 1.0, 0.4993, 1.0, 0.4993, 1.0, 0.4993, 1.0, 0.4993, 1.0, 0.4993, 1.0, 0.4993, 1.0, 0.4993, 1.0, 0.4993, 1.0, 0.4993, 1.0, 0.4993, 1.0, 0.4993, 1.0, 0.4993, 1.0, 0.4993, 1.0, 0.4993, 1.0, 0.4993, 1.0, 0.4993, 1.0, 0.4993, 1.0, 0.4993, 1.0, 0.4993, 1.0, 0.4993, 1.0, 0.4993, 1.0, 0.4993, 1.0, 0.4993, 1.0, 0.4993, 1.0, 0.4993, 1.0, 0.4993, 1.0, 0.4993, 1.0, 0.4993, 1.0, 0.4993, 1.0, 0.4993, 1.0, 0.4993, 1.0, 0.4993, 1.0, 0.4993, 1.0, 0.4993, 1.0, 0.4993, 1.0, 0.4993, 1.0, 0.4993, 1.0, 0.4993, 1.0, 0.4993, 1.0, 0.4993, 1.0, 0.4993, 1.0, 0.4993, 1.0, 0.4993, 1.0, 0.4993, 1.0, 0.4993, 1.0, 0.4993, 1.0, 0.4993, 1.0, 0.4993, 1.0, 0.4993, 1.0, 0.4993, 1.0, 0.7459, 1.0, 0.7459, 1.0, 0.7459, 1.0, 0.7459, 1.0, 0.4993, 1.0, 0.4993, 1.0, 0.4993, 1.0, 0.4993, 1.0, 0.4993, 1.0, 0.4993, 1.0, 0.4993, 1.0, 0.4993, 1.0, 0.7459, 1.0, 0.7459, 1.0, 0.7459, 1.0, 0.7459, 1.0, 0.4993, 1.0, 0.4993, 1.0, 0.4993, 1.0, 0.4993, 1.0, 0.4993, 1.0, 0.4993, 1.0, 0.4993, 1.0, 0.4993, 1.0, 0.7459, 1.0, 0.7459, 1.0, 0.7459, 1.0, 0.7459, 1.0, 0.7459, 1.0, 0.7459, 1.0, 0.7459, 1.0, 0.7459, 1.0, 0.4993, 1.0, 0.4993, 1.0, 0.4993, 1.0, 0.4993, 1.0, 0.4993, 1.0, 0.4993, 1.0, 0.4993, 1.0, 0.4993, 1.0, 0.4993, 1.0, 0.4993, 1.0, 0.4993, 1.0, 0.4993, 1.0, 0.4993, 1.0, 0.4993, 1.0, 0.4993, 1.0, 0.4993, 1.0, 0.4993, 1.0, 0.4993, 1.0, 0.4993, 1.0, 0.4993, 1.0, 0.4993, 1.0, 0.4993, 1.0, 0.4993, 1.0, 0.4993, 1.0, 0.7459, 1.0, 0.7459, 1.0, 0.7459, 1.0, 0.7459, 1.0, 0.4993, 1.0, 0.4993, 1.0, 0.4993, 1.0, 0.4993, 1.0, 0.4993, 1.0, 0.4993, 1.0, 0.4993, 1.0, 0.4993, 1.0, 0.4993, 1.0, 0.4993, 1.0, 0.4993, 1.0, 0.4993, 1.0, 0.4993, 1.0, 0.4993, 1.0, 0.4993, 1.0, 0.4993, 1.0, 0.4993, 1.0, 0.7459, 1.0, 0.7459, 1.0, 0.4993, 1.0, 0.7459, 1.0, 0.7459, 1.0, 0.7459, 1.0, 0.7459, 1.0, 0.4993, 1.0, 0.4993, 1.0, 0.4993, 1.0, 0.4993, 1.0, 0.4993, 1.0, 0.4993, 1.0, 0.4993, 1.0, 0.4993, 1.0, 0.7459, 1.0, 0.7459, 1.0, 0.7459, 1.0, 0.7459, 1.0, 0.4993, 1.0, 0.4993, 1.0, 0.4993, 1.0, 0.4993, 1.0, 0.4993, 1.0, 0.4993, 1.0, 0.4993, 1.0, 0.4993, 1.0, 0.7459, 1.0, 0.7459, 1.0, 0.7459, 1.0, 0.7459, 1.0, 0.4993, 1.0, 0.4993, 1.0, 0.4993, 1.0, 0.4993, 1.0, 0.4993, 1.0, 0.4993, 1.0, 0.4993, 1.0, 0.4993, 1.0, 0.7459, 1.0, 0.7459, 1.0, 0.7459, 1.0, 0.7459, 1.0, 0.4993, 1.0, 0.4993, 1.0, 0.4993, 1.0, 0.4993, 1.0, 0.4993, 1.0, 0.4993, 1.0, 0.4993, 1.0, 0.4993, 0.0, 0.2527, 0.0, 0.0, 0.0, 0.0, 0.0, 0.2527, 1.0, 0.7459, 1.0, 0.7459, 1.0, 0.7459, 1.0, 0.7459, 1.0, 0.4993, 1.0, 0.4993, 1.0, 0.4993, 1.0, 0.4993, 0.748, 0.0, 1.0, 0.0, 1.0, 0.0, 0.748, 0.0, 1.0, 0.7459, 1.0, 0.7459, 1.0, 0.7459, 1.0, 0.7459, 1.0, 0.4993, 1.0, 0.4993, 1.0, 0.4993, 1.0, 0.4993, 1.0, 0.7459, 1.0, 0.7459, 1.0, 0.7459, 1.0, 0.7459, 1.0, 0.4993, 1.0, 0.4993, 1.0, 0.4993, 1.0, 0.4993, 1.0, 0.7459, 1.0, 1.0, 1.0, 1.0, 1.0, 0.7459, 1.0, 0.7459, 1.0, 0.7459, 1.0, 0.7459, 1.0, 0.7459, 1.0, 0.4993, 1.0, 0.4993, 1.0, 0.4993, 1.0, 0.4993, 0.2541, 1.0, 0.0, 1.0, 0.0, 1.0, 0.2541, 1.0, 1.0, 0.4993, 1.0, 0.4993, 1.0, 0.4993, 1.0, 0.4993, 1.0, 0.7459, 1.0, 0.7459, 1.0, 0.7459, 1.0, 0.7459, 0.501, 0.0, 0.748, 0.0, 0.748, 0.0, 0.501, 0.0, 1.0, 0.7459, 1.0, 0.7459, 1.0, 0.7459, 1.0, 0.7459, 1.0, 0.4993, 1.0, 0.4993, 1.0, 0.4993, 1.0, 0.4993, 1.0, 0.7459, 1.0, 0.7459, 1.0, 0.7459, 1.0, 0.7459, 1.0, 0.4993, 1.0, 0.4993, 1.0, 0.4993, 1.0, 0.4993, 1.0, 1.0, 0.748, 1.0, 0.748, 1.0, 1.0, 1.0, 1.0, 0.7459, 1.0, 0.7459, 1.0, 0.7459, 1.0, 0.7459, 1.0, 0.4993, 1.0, 0.4993, 1.0, 0.4993, 1.0, 0.4993, 1.0, 0.4993, 1.0, 0.4993, 1.0, 0.4993, 1.0, 0.4993, 1.0, 0.7459, 1.0, 0.7459, 1.0, 0.7459, 1.0, 0.7459, 1.0, 0.4993, 1.0, 0.4993, 1.0, 0.4993, 1.0, 0.4993, 0.501, 1.0, 0.2541, 1.0, 0.2541, 1.0, 0.501, 1.0, 1.0, 0.7459, 1.0, 0.7459, 1.0, 0.7459, 1.0, 0.7459, 1.0, 0.4993, 1.0, 0.4993, 1.0, 0.4993, 1.0, 0.4993, 1.0, 0.7459, 1.0, 0.7459, 1.0, 0.7459, 1.0, 0.7459, 1.0, 0.4993, 1.0, 0.4993, 1.0, 0.4993, 1.0, 0.4993, 0.0, 0.0, 0.2541, 0.0, 0.2541, 0.0, 0.0, 0.0, 1.0, 0.7459, 1.0, 0.7459, 1.0, 0.7459, 1.0, 0.7459, 1.0, 0.4993, 1.0, 0.4993, 1.0, 0.4993, 1.0, 0.4993, 1.0, 0.4993, 1.0, 0.4993, 1.0, 0.4993, 1.0, 0.4993, 1.0, 0.4993, 1.0, 0.4993, 1.0, 0.4993, 1.0, 0.4993, 1.0, 0.4993, 1.0, 0.4993, 1.0, 0.4993, 1.0, 0.4993, 1.0, 0.4993, 1.0, 0.4993, 1.0, 0.4993, 1.0, 0.4993, 1.0, 0.4993, 1.0, 0.4993, 1.0, 0.4993, 1.0, 0.4993, 0.2541, 0.0, 0.501, 0.0, 0.501, 0.0, 0.2541, 0.0, 1.0, 0.7459, 1.0, 0.7459, 1.0, 0.7459, 1.0, 0.7459, 1.0, 0.4993, 1.0, 0.4993, 1.0, 0.4993, 1.0, 0.4993, 1.0, 0.4993, 1.0, 0.4993, 1.0, 0.4993, 1.0, 0.4993, 0.748, 1.0, 0.501, 1.0, 0.501, 1.0, 0.748, 1.0, 1.0, 0.7459, 1.0, 0.7459, 1.0, 0.7459, 1.0, 0.7459, 1.0, 0.4993, 1.0, 0.4993, 1.0, 0.4993, 1.0, 0.4993, 1.0, 0.4993, 1.0, 0.4993, 1.0, 0.4993, 1.0, 0.4993, 1.0, 0.4993, 1.0, 0.4993, 1.0, 0.4993, 1.0, 0.4993, 1.0, 0.4993, 1.0, 0.4993, 1.0, 0.4993, 1.0, 0.4993, 1.0, 0.4993, 1.0, 0.4993, 1.0, 0.4993, 1.0, 0.4993, 0.0, 1.0, 0.0, 0.7459, 0.0, 0.7459, 0.0, 1.0, 1.0, 0.7459, 1.0, 0.7459, 1.0, 0.7459, 1.0, 0.7459, 1.0, 0.4993, 1.0, 0.4993, 1.0, 0.4993, 1.0, 0.4993, 1.0, 0.4993, 1.0, 0.4993, 1.0, 0.4993, 1.0, 0.4993, 1.0, 0.4993, 1.0, 0.4993, 1.0, 0.4993, 1.0, 0.4993, 1.0, 0.4993, 1.0, 0.4993, 1.0, 0.4993, 1.0, 0.4993, 1.0, 0.7459, 1.0, 0.7459, 1.0, 0.7459, 1.0, 0.7459, 1.0, 0.4993, 1.0, 0.4993, 1.0, 0.4993, 1.0, 0.4993, 1.0, 0.4993, 1.0, 0.4993, 1.0, 0.4993, 1.0, 0.4993, 1.0, 0.4993, 1.0, 0.4993, 1.0, 0.4993, 1.0, 0.4993, 1.0, 0.7459, 1.0, 0.7459, 1.0, 0.7459, 1.0, 0.7459, 1.0, 0.4993, 1.0, 0.4993, 1.0, 0.4993, 1.0, 0.4993, 1.0, 0.4993, 1.0, 0.4993, 1.0, 0.4993, 1.0, 0.4993, 1.0, 0.4993, 1.0, 0.4993, 1.0, 0.4993, 1.0, 0.4993, 1.0, 0.7459, 1.0, 0.7459, 1.0, 0.7459, 1.0, 0.7459, 1.0, 0.4993, 1.0, 0.4993, 1.0, 0.4993, 1.0, 0.4993, 1.0, 0.4993, 1.0, 0.4993, 1.0, 0.4993, 1.0, 0.4993, 1.0, 0.4993, 1.0, 0.4993, 1.0, 0.4993, 1.0, 0.4993, 1.0, 0.4993, 1.0, 0.4993, 1.0, 0.4993, 1.0, 0.4993, 1.0, 0.4993, 1.0, 0.4993, 1.0, 0.4993, 1.0, 0.4993, 1.0, 0.4993, 1.0, 0.4993, 1.0, 0.4993, 1.0, 0.4993, 1.0, 0.4993, 1.0, 0.4993, 1.0, 0.4993, 1.0, 0.4993, 1.0, 0.4993, 1.0, 0.4993, 1.0, 0.4993, 1.0, 0.4993, 1.0, 0.4993, 1.0, 0.4993, 1.0, 0.4993, 1.0, 0.4993, 1.0, 0.4993, 1.0, 0.4993, 1.0, 0.4993, 1.0, 0.4993, 1.0, 0.4993, 1.0, 0.4993, 1.0, 0.4993, 1.0, 0.4993, 0.0, 0.4993, 0.0, 0.2527, 0.0, 0.2527, 0.0, 0.4993, 1.0, 0.4993, 1.0, 0.4993, 1.0, 0.4993, 1.0, 0.4993, 1.0, 0.4993, 1.0, 0.4993, 1.0, 0.4993, 1.0, 0.4993, 1.0, 0.4993, 1.0, 0.4993, 1.0, 0.4993, 1.0, 0.4993, 1.0, 0.4993, 1.0, 0.4993, 1.0, 0.4993, 1.0, 0.4993, 1.0, 0.0, 1.0, 0.2527, 1.0, 0.2527, 1.0, 0.0, 1.0, 0.4993, 1.0, 0.4993, 1.0, 0.4993, 1.0, 0.4993, 1.0, 0.4993, 1.0, 0.4993, 1.0, 0.4993, 1.0, 0.4993, 1.0, 0.4993, 1.0, 0.4993, 1.0, 0.4993, 1.0, 0.4993, 1.0, 0.4993, 1.0, 0.4993, 1.0, 0.4993, 1.0, 0.4993, 1.0, 0.4993, 1.0, 0.4993, 1.0, 0.4993, 1.0, 0.4993, 1.0, 0.4993, 1.0, 0.4993, 1.0, 0.4993, 1.0, 0.4993, 1.0, 0.4993, 1.0, 0.4993, 1.0, 0.4993, 1.0, 0.4993, 1.0, 0.4993, 1.0, 0.4993, 1.0, 0.4993, 1.0, 0.4993, 1.0, 0.4993, 1.0, 0.4993, 1.0, 0.4993, 1.0, 0.4993, 1.0, 0.4993, 1.0, 0.4993, 1.0, 0.4993, 1.0, 0.4993, 1.0, 0.4993, 1.0, 0.4993, 1.0, 0.4993, 1.0, 0.4993, 1.0, 0.4993, 1.0, 0.4993, 1.0, 0.4993, 1.0, 0.4993, 1.0, 0.4993, 1.0, 0.4993, 1.0, 0.4993, 1.0, 0.4993, 1.0, 0.4993, 1.0, 0.4993, 1.0, 0.4993, 1.0, 0.4993, 1.0, 0.4993, 1.0, 0.4993, 1.0, 0.4993, 1.0, 0.4993, 1.0, 0.4993, 1.0, 0.4993, 1.0, 0.4993, 1.0, 0.4993, 1.0, 0.4993, 1.0, 0.4993, 1.0, 0.4993, 1.0, 0.4993, 1.0, 0.4993, 1.0, 0.4993, 1.0, 0.4993, 1.0, 0.4993, 1.0, 0.4993, 1.0, 0.4993, 1.0, 0.4993, 1.0, 0.4993, 1.0, 0.4993, 1.0, 0.4993, 1.0, 0.4993, 1.0, 0.4993, 1.0, 0.2527, 1.0, 0.4993, 1.0, 0.4993, 1.0, 0.2527, 1.0, 0.4993, 1.0, 0.4993, 1.0, 0.4993, 1.0, 0.4993, 1.0, 0.4993, 1.0, 0.4993, 1.0, 0.4993, 1.0, 0.4993, 1.0, 0.4993, 1.0, 0.4993, 1.0, 0.4993, 1.0, 0.4993, 1.0, 0.4993, 1.0, 0.4993, 1.0, 0.4993, 1.0, 0.4993, 1.0, 0.4993, 1.0, 0.4993, 1.0, 0.4993, 1.0, 0.4993, 1.0, 0.4993, 1.0, 0.4993, 1.0, 0.4993, 1.0, 0.4993, 1.0, 0.4993, 1.0, 0.4993, 1.0, 0.4993, 1.0, 0.4993, 1.0, 0.4993, 1.0, 0.4993, 1.0, 0.4993, 1.0, 0.4993, 1.0, 0.4993, 1.0, 0.4993, 1.0, 0.4993, 1.0, 0.4993, 1.0, 0.4993, 1.0, 0.4993, 1.0, 0.4993, 1.0, 0.4993, 0.0, 0.7459, 0.0, 0.4993, 0.0, 0.4993, 0.0, 0.7459, 1.0, 0.4993, 1.0, 0.4993, 1.0, 0.4993, 1.0, 0.4993, 1.0, 0.4993, 1.0, 0.4993, 1.0, 0.4993, 1.0, 0.4993, 1.0, 0.4993, 1.0, 0.4993, 1.0, 0.4993, 1.0, 0.4993, 1.0, 0.4993, 1.0, 0.4993, 1.0, 0.4993, 1.0, 0.4993, 1.0, 0.7459, 1.0, 0.7459, 1.0, 0.7459, 1.0, 0.7459, 1.0, 0.4993, 1.0, 0.4993, 1.0, 0.4993, 1.0, 0.4993])
me_plane.use_remesh_fix_poles = True
me_plane.use_remesh_preserve_attributes = False
me_plane.update()

# ---- objects
ob_light = bpy.data.objects.new('Light', light_light)
ob_camera = bpy.data.objects.new('Camera', cam_camera)
ob_plane = bpy.data.objects.new('Plane', me_plane)

# ---- transforms, parenting, visibility, modifiers, constraints
ob_light.location = (4.076, 1.005, 5.904)
ob_light.rotation_euler = (0.6503, 0.05522, 1.866)
ob_light.lock_rotations_4d = False
ob_light.empty_display_type = 'ARROWS'
ob_light.color = (0.0, 0.0, 0.0, 0.0)
ob_light.lineart.crease_threshold = 0.0
ob_camera.location = (7.359, -6.926, 4.958)
ob_camera.rotation_euler = (1.109, 0.0, 0.8149)
ob_camera.lock_rotations_4d = False
ob_camera.empty_display_type = 'ARROWS'
ob_camera.color = (0.0, 0.0, 0.0, 0.0)
ob_camera.display_type = 'WIRE'
ob_camera.lineart.crease_threshold = 0.0
ob_plane.location = (0.0, 0.0, 0.0)

# ---- collection membership
col_collection.objects.link(ob_light)
col_collection.objects.link(ob_camera)
col_collection.objects.link(ob_plane)

# ---- scene / render settings (as saved in the file)
scene.camera = ob_camera
scene.frame_start = 1; scene.frame_end = 250; scene.frame_set(1)
scene.render.engine = 'BLENDER_EEVEE_NEXT'
scene.cycles.use_denoising = False
scene.cycles.samples = 128
scene.cycles.sampling_pattern = 'TABULATED_SOBOL'
scene.cycles.use_adaptive_sampling = False
scene.cycles.use_light_tree = False
scene.view_settings.view_transform = 'Filmic'
bpy.context.view_layer.update()
